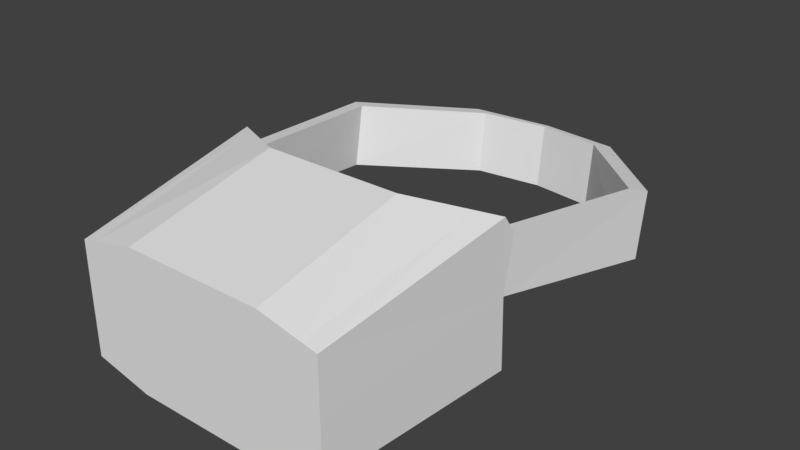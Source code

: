 # Source: LowPolyHeadset.blend  (saved by Blender 2.79.0; exported with 4.5.12 LTS)
import bpy
from mathutils import Matrix  # noqa: F401  (used for matrix-valued properties, if any)

bpy.ops.wm.read_factory_settings(use_empty=True)
scene = bpy.context.scene
scene.name = 'Scene'

# ---- collections
col_collection_1 = bpy.data.collections.new('Collection 1'); scene.collection.children.link(col_collection_1)

# ---- materials (node trees are filled in below, after node groups)
mat_material = bpy.data.materials.new('Material')
mat_material.alpha_threshold = 0.0
mat_material.use_transparent_shadow = False
mat_material.roughness = 0.5
mat_material.line_color = (0.0, 0.0, 0.0, 1.0)

# ---- material node trees

# ---- world
world_world = bpy.data.worlds.new('World'); scene.world = world_world
world_world.color = (0.05088, 0.05088, 0.05088)
world_world.use_sun_shadow = False
world_world.sun_shadow_jitter_overblur = 0.0
world_world.cycles.sampling_method = 'MANUAL'

# ---- meshes
me_cube = bpy.data.meshes.new('Cube')
me_cube.from_pydata([(1.0, 1.302, -1.1), (1.0, -0.9433, -1.1), (0.0, -0.9433, -1.1), (0.0, 1.302, -1.1), (0.9984, 1.234, 1.323), (0.9984, -0.9433, 0.8593), (0.0, -0.9433, 0.8593), (0.0, 1.234, 1.323), (2.049, 1.896, -0.9155), (1.831, -0.9433, -0.9155), (2.047, 1.827, 1.14), (1.83, -0.9433, 0.6765), (2.449, 4.243, -0.2644), (2.447, 4.384, 0.6387), (1.149, 5.62, -0.461), (1.147, 5.725, 0.4472), (0.0, 5.802, -0.496), (0.0, 5.907, 0.4122), (2.062, 1.995, 0.8876), (0.9992, -0.9433, -0.1204), (1.613, -0.9433, 0.7243), (1.773, 1.672, 1.188), (2.24, 4.143, -0.2509), (2.238, 4.284, 0.6522), (0.9396, 5.521, -0.4475), (0.9382, 5.625, 0.4607), (0.0, 5.703, -0.4824), (0.0, 5.807, 0.4257), (1.853, 1.896, 0.9011), (1.856, 1.873, 0.1107), (1.614, -0.9433, -0.9637), (1.774, 1.74, -0.9637), (0.9993, 1.273, -0.0755), (0.0, 1.273, -0.0755), (0.0, -0.9433, -0.1204), (2.048, 1.861, 0.1124), (1.831, -0.9433, -0.1195), (1.613, -0.9433, -0.1197)], [], [(0, 1, 2, 3), (4, 7, 6, 5), (21, 20, 11, 10), (19, 5, 6, 34), (32, 0, 3, 33), (35, 10, 11, 36), (37, 30, 9, 36), (1, 0, 31, 30), (30, 31, 8, 9), (10, 18, 28, 21), (5, 19, 37, 20), (4, 5, 20, 21), (19, 1, 30, 37), (29, 28, 23, 22), (22, 23, 25, 24), (24, 25, 27, 26), (17, 27, 25, 15), (15, 25, 23, 13), (13, 23, 28, 18), (14, 24, 26, 16), (12, 22, 24, 14), (4, 32, 33, 7), (32, 4, 21, 28, 29), (31, 0, 32, 29), (20, 37, 36, 11), (8, 35, 36, 9), (1, 19, 34, 2), (22, 12, 35, 29), (31, 29, 35, 8), (35, 12, 13, 18, 10), (13, 12, 14, 15), (15, 14, 16, 17)])
me_cube.materials.append(mat_material)
me_cube.use_remesh_preserve_volume = False
me_cube.use_remesh_preserve_attributes = False
me_cube.use_mirror_vertex_groups = False
me_cube.update()

# ---- objects
ob_headset = bpy.data.objects.new('Headset', me_cube)

# ---- transforms, parenting, visibility, modifiers, constraints
ob_headset.location = (0.0, 0.0, 0.0)
ob_headset.lock_rotations_4d = False
ob_headset.empty_display_type = 'ARROWS'
ob_headset.lineart.crease_threshold = 0.0
_m = ob_headset.modifiers.new('Mirror', 'MIRROR')
_m.use_clip = True

# ---- collection membership
col_collection_1.objects.link(ob_headset)

# ---- scene / render settings (as saved in the file)
scene.frame_start = 1; scene.frame_end = 250; scene.frame_set(1)
scene.render.engine = 'BLENDER_EEVEE_NEXT'
scene.render.resolution_percentage = 50
scene.render.dither_intensity = 0.0
scene.cycles.use_denoising = False
scene.cycles.samples = 128
scene.cycles.sampling_pattern = 'TABULATED_SOBOL'
scene.cycles.use_adaptive_sampling = False
scene.cycles.use_light_tree = False
scene.cycles.blur_glossy = 0.0
scene.cycles.sample_clamp_indirect = 0.0
scene.view_settings.view_transform = 'Standard'
bpy.context.view_layer.update()

# ---- added for rendering (the .blend has no active camera and no usable light): camera, sun
cam_auto = bpy.data.cameras.new('AutoCamera')
cam_auto.lens = 50.0
cam_auto.sensor_width = 36.0
cam_auto.clip_end = 1000.0
ob_auto_camera = bpy.data.objects.new('AutoCamera', cam_auto)
scene.collection.objects.link(ob_auto_camera)
ob_auto_camera.location = (8.10719, -7.24683, 6.59728)
ob_auto_camera.rotation_euler = (1.09748, -7.21219e-08, 0.694738)
scene.camera = ob_auto_camera
light_auto_sun = bpy.data.lights.new('AutoSun', 'SUN')
light_auto_sun.energy = 3.0
light_auto_sun.angle = 0.0523599
ob_auto_sun = bpy.data.objects.new('AutoSun', light_auto_sun)
scene.collection.objects.link(ob_auto_sun)
ob_auto_sun.rotation_euler = (0.872665, 0.174533, 0.523599)
bpy.context.view_layer.update()
